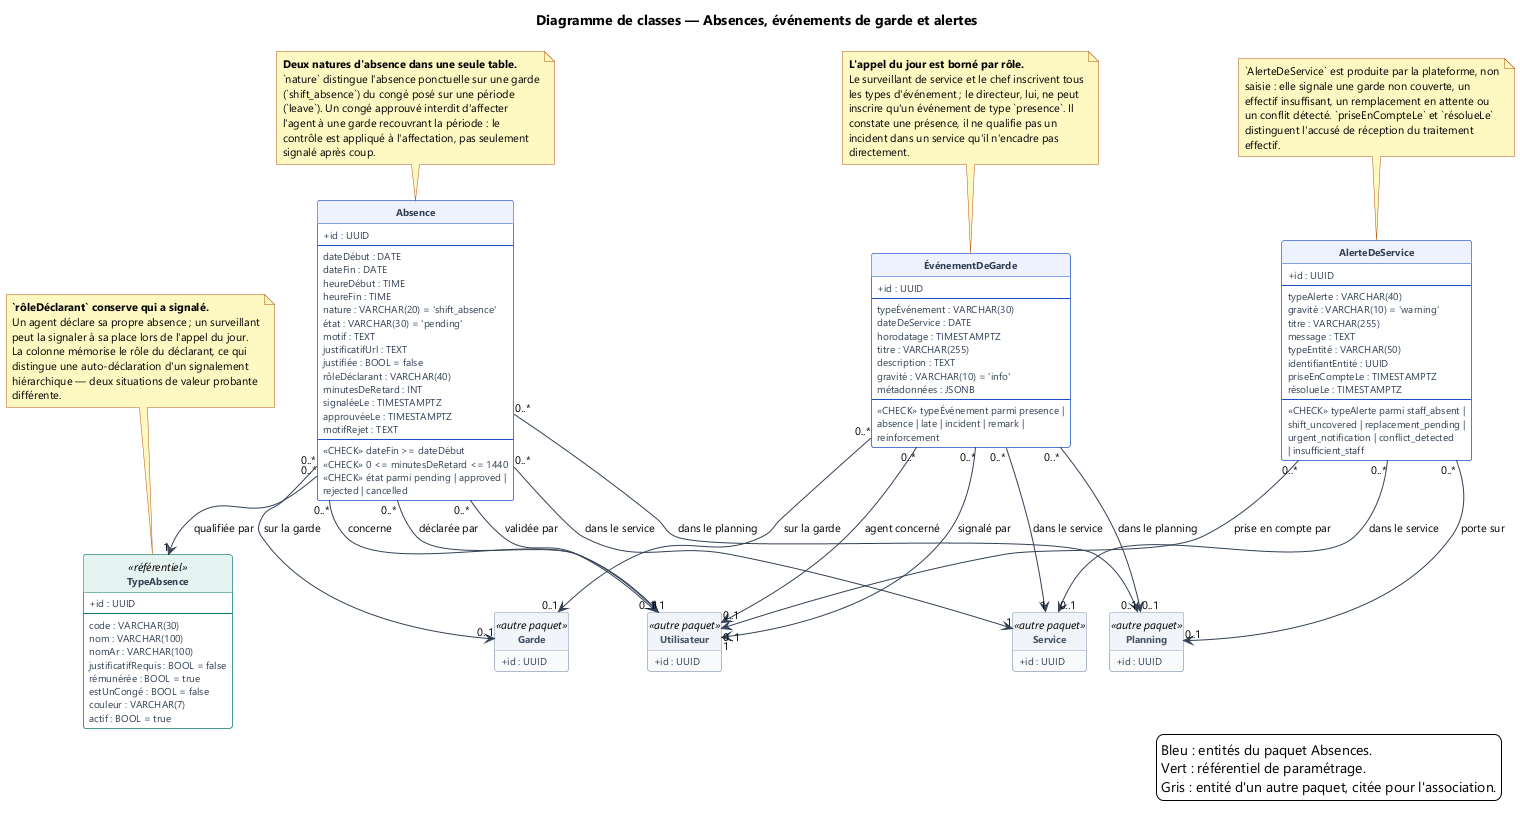

The diagram above was rendered by PlantUML. Its source (embedded in the PNG):
@startuml 14-classes-absences
!pragma layout smetana
skinparam backgroundColor #FFFFFF
skinparam defaultFontName Segoe UI
skinparam defaultFontSize 11
skinparam shadowing false
skinparam ArrowColor #334155
skinparam classAttributeIconSize 0
skinparam class {
  BackgroundColor #FFFFFF
  BorderColor #1B4FCA
  HeaderBackgroundColor #EEF2FF
  FontStyle bold
  AttributeFontSize 10
  AttributeFontColor #334155
  BackgroundColor<<référentiel>> #FFFFFF
  BorderColor<<référentiel>> #0F766E
  HeaderBackgroundColor<<référentiel>> #E6F4F1
  BackgroundColor<<autre paquet>> #F8FAFC
  BorderColor<<autre paquet>> #94A3B8
  HeaderBackgroundColor<<autre paquet>> #F1F5F9
  FontColor<<autre paquet>> #475569
}
skinparam NoteBackgroundColor #FEF9C3
skinparam NoteBorderColor #B4530A
hide circle
hide methods

title Diagramme de classes — Absences, événements de garde et alertes

class TypeAbsence <<référentiel>> {
  + id : UUID
  --
  code : VARCHAR(30)
  nom : VARCHAR(100)
  nomAr : VARCHAR(100)
  justificatifRequis : BOOL = false
  rémunérée : BOOL = true
  estUnCongé : BOOL = false
  couleur : VARCHAR(7)
  actif : BOOL = true
}

class Absence {
  + id : UUID
  --
  dateDébut : DATE
  dateFin : DATE
  heureDébut : TIME
  heureFin : TIME
  nature : VARCHAR(20) = 'shift_absence'
  état : VARCHAR(30) = 'pending'
  motif : TEXT
  justificatifUrl : TEXT
  justifiée : BOOL = false
  rôleDéclarant : VARCHAR(40)
  minutesDeRetard : INT
  signaléeLe : TIMESTAMPTZ
  approuvéeLe : TIMESTAMPTZ
  motifRejet : TEXT
  --
  «CHECK» dateFin >= dateDébut
  «CHECK» 0 <= minutesDeRetard <= 1440
  «CHECK» état parmi pending | approved |
  rejected | cancelled
}

class ÉvénementDeGarde {
  + id : UUID
  --
  typeÉvénement : VARCHAR(30)
  dateDeService : DATE
  horodatage : TIMESTAMPTZ
  titre : VARCHAR(255)
  description : TEXT
  gravité : VARCHAR(10) = 'info'
  métadonnées : JSONB
  --
  «CHECK» typeÉvénement parmi presence |
  absence | late | incident | remark |
  reinforcement
}

class AlerteDeService {
  + id : UUID
  --
  typeAlerte : VARCHAR(40)
  gravité : VARCHAR(10) = 'warning'
  titre : VARCHAR(255)
  message : TEXT
  typeEntité : VARCHAR(50)
  identifiantEntité : UUID
  priseEnCompteLe : TIMESTAMPTZ
  résolueLe : TIMESTAMPTZ
  --
  «CHECK» typeAlerte parmi staff_absent |
  shift_uncovered | replacement_pending |
  urgent_notification | conflict_detected
  | insufficient_staff
}

class Utilisateur <<autre paquet>> {
  + id : UUID
}

class Service <<autre paquet>> {
  + id : UUID
}

class Planning <<autre paquet>> {
  + id : UUID
}

class Garde <<autre paquet>> {
  + id : UUID
}

Absence "0..*" --> "1" TypeAbsence : qualifiée par
Absence "0..*" --> "1" Utilisateur : concerne
Absence "0..*" --> "1" Utilisateur : déclarée par
Absence "0..*" --> "0..1" Utilisateur : validée par
Absence "0..*" --> "1" Service : dans le service
Absence "0..*" --> "0..1" Garde : sur la garde
Absence "0..*" --> "0..1" Planning : dans le planning

ÉvénementDeGarde "0..*" --> "0..1" Garde : sur la garde
ÉvénementDeGarde "0..*" --> "0..1" Planning : dans le planning
ÉvénementDeGarde "0..*" --> "0..1" Utilisateur : agent concerné
ÉvénementDeGarde "0..*" --> "1" Utilisateur : signalé par
ÉvénementDeGarde "0..*" --> "1" Service : dans le service

AlerteDeService "0..*" --> "0..1" Planning : porte sur
AlerteDeService "0..*" --> "0..1" Service : dans le service
AlerteDeService "0..*" --> "0..1" Utilisateur : prise en compte par

note as N1
  **Deux natures d'absence dans une seule table.**
  `nature` distingue l'absence ponctuelle sur une garde
  (`shift_absence`) du congé posé sur une période
  (`leave`). Un congé approuvé interdit d'affecter
  l'agent à une garde recouvrant la période : le
  contrôle est appliqué à l'affectation, pas seulement
  signalé après coup.
end note

note as N2
  **`rôleDéclarant` conserve qui a signalé.**
  Un agent déclare sa propre absence ; un surveillant
  peut la signaler à sa place lors de l'appel du jour.
  La colonne mémorise le rôle du déclarant, ce qui
  distingue une auto-déclaration d'un signalement
  hiérarchique — deux situations de valeur probante
  différente.
end note

note as N3
  **L'appel du jour est borné par rôle.**
  Le surveillant de service et le chef inscrivent tous
  les types d'événement ; le directeur, lui, ne peut
  inscrire qu'un événement de type `presence`. Il
  constate une présence, il ne qualifie pas un
  incident dans un service qu'il n'encadre pas
  directement.
end note

note as N4
  `AlerteDeService` est produite par la plateforme, non
  saisie : elle signale une garde non couverte, un
  effectif insuffisant, un remplacement en attente ou
  un conflit détecté. `priseEnCompteLe` et `résolueLe`
  distinguent l'accusé de réception du traitement
  effectif.
end note

N1 .. Absence
N2 .. TypeAbsence
N3 .. ÉvénementDeGarde
N4 .. AlerteDeService

legend right
  Bleu : entités du paquet Absences.
  Vert : référentiel de paramétrage.
  Gris : entité d'un autre paquet, citée pour l'association.
endlegend

@enduml